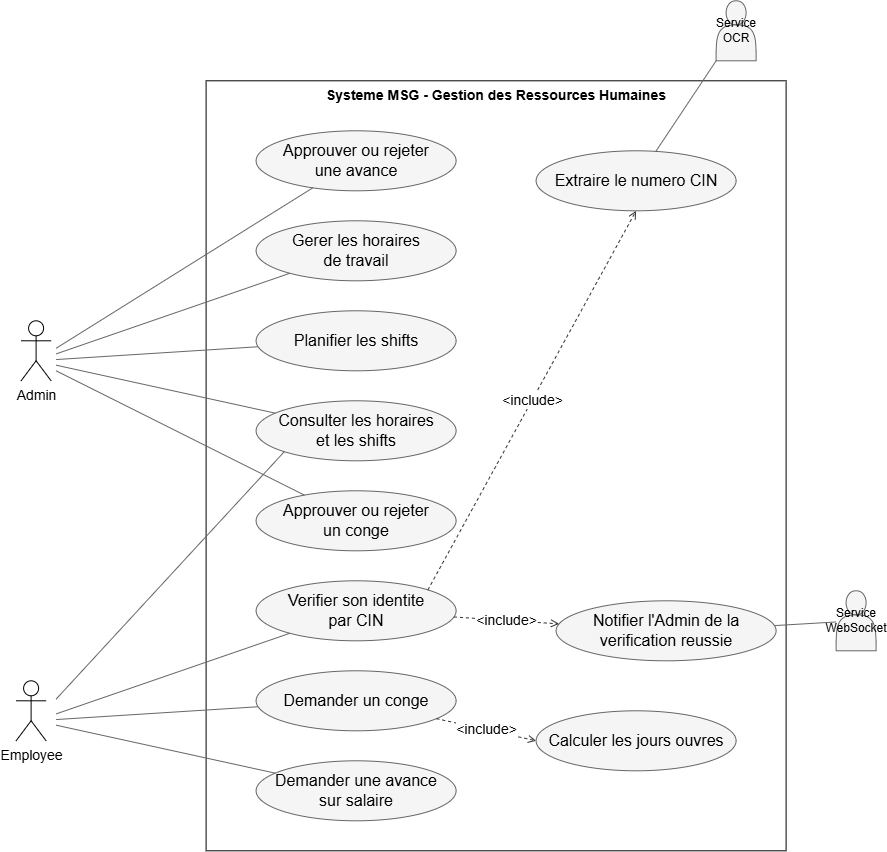

The diagram above was exported from draw.io. Its source (the exported page's mxGraphModel, read from the mxfile embedded in the PNG):
<mxGraphModel dx="1876" dy="1025" grid="1" gridSize="10" guides="1" tooltips="1" connect="1" arrows="1" fold="1" page="1" pageScale="1" pageWidth="850" pageHeight="1100" math="0" shadow="0">
  <root>
    <mxCell id="0" />
    <mxCell id="1" parent="0" />
    <mxCell id="1bmj2rl90wdd3khS-bXu-1" parent="1" style="rounded=0;whiteSpace=wrap;html=1;verticalAlign=top;align=center;fontStyle=1;fontSize=14;fillColor=none;" value="Systeme MSG - Gestion des Ressources Humaines" vertex="1">
      <mxGeometry height="770" width="580" x="270" y="130" as="geometry" />
    </mxCell>
    <mxCell id="1bmj2rl90wdd3khS-bXu-2" parent="1" style="shape=actor;whiteSpace=wrap;html=1;fillColor=#f5f5f5;strokeColor=#666666;" value="Service OCR" vertex="1">
      <mxGeometry height="60" width="40" x="780" y="50" as="geometry" />
    </mxCell>
    <mxCell id="1bmj2rl90wdd3khS-bXu-5" parent="1" style="shape=actor;whiteSpace=wrap;html=1;fillColor=#f5f5f5;strokeColor=#666666;" value="Service WebSocket" vertex="1">
      <mxGeometry height="60" width="40" x="900" y="640" as="geometry" />
    </mxCell>
    <mxCell id="1bmj2rl90wdd3khS-bXu-6" parent="1" style="ellipse;whiteSpace=wrap;html=1;fillColor=#f5f5f5;strokeColor=#666666;" value="&lt;font style=&quot;font-size: 16px;&quot;&gt;Approuver ou rejeter&lt;br&gt;une avance&lt;/font&gt;" vertex="1">
      <mxGeometry height="60" width="200" x="320" y="180" as="geometry" />
    </mxCell>
    <mxCell id="1bmj2rl90wdd3khS-bXu-7" parent="1" style="ellipse;whiteSpace=wrap;html=1;fillColor=#f5f5f5;strokeColor=#666666;" value="&lt;font style=&quot;font-size: 16px;&quot;&gt;Gerer les horaires&lt;br&gt;de travail&lt;/font&gt;" vertex="1">
      <mxGeometry height="60" width="200" x="320" y="270" as="geometry" />
    </mxCell>
    <mxCell id="1bmj2rl90wdd3khS-bXu-8" parent="1" style="ellipse;whiteSpace=wrap;html=1;fillColor=#f5f5f5;strokeColor=#666666;" value="&lt;font style=&quot;font-size: 16px;&quot;&gt;Planifier les shifts&lt;/font&gt;" vertex="1">
      <mxGeometry height="60" width="200" x="320" y="360" as="geometry" />
    </mxCell>
    <mxCell id="1bmj2rl90wdd3khS-bXu-9" parent="1" style="ellipse;whiteSpace=wrap;html=1;fillColor=#f5f5f5;strokeColor=#666666;" value="&lt;font style=&quot;font-size: 16px;&quot;&gt;Consulter les horaires&lt;br&gt;et les shifts&lt;/font&gt;" vertex="1">
      <mxGeometry height="60" width="200" x="320" y="450" as="geometry" />
    </mxCell>
    <mxCell id="1bmj2rl90wdd3khS-bXu-10" parent="1" style="ellipse;whiteSpace=wrap;html=1;fillColor=#f5f5f5;strokeColor=#666666;" value="&lt;font style=&quot;font-size: 16px;&quot;&gt;Approuver ou rejeter&lt;br&gt;un conge&lt;/font&gt;" vertex="1">
      <mxGeometry height="60" width="200" x="320" y="540" as="geometry" />
    </mxCell>
    <mxCell id="1bmj2rl90wdd3khS-bXu-11" parent="1" style="ellipse;whiteSpace=wrap;html=1;fillColor=#f5f5f5;strokeColor=#666666;" value="&lt;font style=&quot;font-size: 16px;&quot;&gt;Verifier son identite&lt;br&gt;par CIN&lt;/font&gt;" vertex="1">
      <mxGeometry height="60" width="200" x="320" y="630" as="geometry" />
    </mxCell>
    <mxCell id="1bmj2rl90wdd3khS-bXu-12" parent="1" style="ellipse;whiteSpace=wrap;html=1;fillColor=#f5f5f5;strokeColor=#666666;" value="&lt;font style=&quot;font-size: 16px;&quot;&gt;Demander un conge&lt;/font&gt;" vertex="1">
      <mxGeometry height="60" width="200" x="320" y="720" as="geometry" />
    </mxCell>
    <mxCell id="1bmj2rl90wdd3khS-bXu-13" parent="1" style="ellipse;whiteSpace=wrap;html=1;fillColor=#f5f5f5;strokeColor=#666666;" value="&lt;font style=&quot;font-size: 16px;&quot;&gt;Demander une avance&lt;br&gt;sur salaire&lt;/font&gt;" vertex="1">
      <mxGeometry height="60" width="200" x="320" y="810" as="geometry" />
    </mxCell>
    <mxCell id="1bmj2rl90wdd3khS-bXu-14" parent="1" style="ellipse;whiteSpace=wrap;html=1;fillColor=#f5f5f5;strokeColor=#666666;" value="&lt;font style=&quot;font-size: 16px;&quot;&gt;Extraire le numero CIN&lt;/font&gt;" vertex="1">
      <mxGeometry height="60" width="200" x="600" y="200" as="geometry" />
    </mxCell>
    <mxCell id="1bmj2rl90wdd3khS-bXu-15" parent="1" style="ellipse;whiteSpace=wrap;html=1;fillColor=#f5f5f5;strokeColor=#666666;" value="&lt;font style=&quot;font-size: 16px;&quot;&gt;Calculer les jours ouvres&lt;/font&gt;" vertex="1">
      <mxGeometry height="60" width="200" x="600" y="760" as="geometry" />
    </mxCell>
    <mxCell id="1bmj2rl90wdd3khS-bXu-16" parent="1" style="ellipse;whiteSpace=wrap;html=1;fillColor=#f5f5f5;strokeColor=#666666;" value="&lt;font style=&quot;font-size: 16px;&quot;&gt;Notifier l'Admin de la&lt;br&gt;verification reussie&lt;/font&gt;" vertex="1">
      <mxGeometry height="60" width="220" x="620" y="650" as="geometry" />
    </mxCell>
    <mxCell id="1bmj2rl90wdd3khS-bXu-17" edge="1" parent="1" style="edgeStyle=none;html=1;endArrow=none;strokeColor=#666666;" target="1bmj2rl90wdd3khS-bXu-6">
      <mxGeometry relative="1" as="geometry">
        <mxPoint x="120.00000000000023" y="397.5" as="sourcePoint" />
      </mxGeometry>
    </mxCell>
    <mxCell id="1bmj2rl90wdd3khS-bXu-18" edge="1" parent="1" style="edgeStyle=none;html=1;endArrow=none;strokeColor=#666666;" target="1bmj2rl90wdd3khS-bXu-7">
      <mxGeometry relative="1" as="geometry">
        <mxPoint x="120.00000000000023" y="403.11021852084195" as="sourcePoint" />
      </mxGeometry>
    </mxCell>
    <mxCell id="1bmj2rl90wdd3khS-bXu-19" edge="1" parent="1" style="edgeStyle=none;html=1;endArrow=none;strokeColor=#666666;" target="1bmj2rl90wdd3khS-bXu-8">
      <mxGeometry relative="1" as="geometry">
        <mxPoint x="120.00000000000023" y="408.75" as="sourcePoint" />
      </mxGeometry>
    </mxCell>
    <mxCell id="1bmj2rl90wdd3khS-bXu-20" edge="1" parent="1" style="edgeStyle=none;html=1;endArrow=none;strokeColor=#666666;" target="1bmj2rl90wdd3khS-bXu-9">
      <mxGeometry relative="1" as="geometry">
        <mxPoint x="120.00000000000023" y="414.3943089579918" as="sourcePoint" />
      </mxGeometry>
    </mxCell>
    <mxCell id="1bmj2rl90wdd3khS-bXu-21" edge="1" parent="1" style="edgeStyle=none;html=1;endArrow=none;strokeColor=#666666;" target="1bmj2rl90wdd3khS-bXu-10">
      <mxGeometry relative="1" as="geometry">
        <mxPoint x="120.00000000000023" y="420" as="sourcePoint" />
      </mxGeometry>
    </mxCell>
    <mxCell id="1bmj2rl90wdd3khS-bXu-22" edge="1" parent="1" style="edgeStyle=none;html=1;endArrow=none;strokeColor=#666666;entryX=0;entryY=1;entryDx=0;entryDy=0;" target="1bmj2rl90wdd3khS-bXu-9">
      <mxGeometry relative="1" as="geometry">
        <mxPoint x="120.00000000000023" y="748.315485469823" as="sourcePoint" />
      </mxGeometry>
    </mxCell>
    <mxCell id="1bmj2rl90wdd3khS-bXu-23" edge="1" parent="1" style="edgeStyle=none;html=1;endArrow=none;strokeColor=#666666;" target="1bmj2rl90wdd3khS-bXu-11">
      <mxGeometry relative="1" as="geometry">
        <mxPoint x="120.00000000000023" y="763.110218520842" as="sourcePoint" />
      </mxGeometry>
    </mxCell>
    <mxCell id="1bmj2rl90wdd3khS-bXu-24" edge="1" parent="1" style="edgeStyle=none;html=1;endArrow=none;strokeColor=#666666;" target="1bmj2rl90wdd3khS-bXu-12">
      <mxGeometry relative="1" as="geometry">
        <mxPoint x="120.00000000000023" y="768.75" as="sourcePoint" />
      </mxGeometry>
    </mxCell>
    <mxCell id="1bmj2rl90wdd3khS-bXu-25" edge="1" parent="1" style="edgeStyle=none;html=1;endArrow=none;strokeColor=#666666;" target="1bmj2rl90wdd3khS-bXu-13">
      <mxGeometry relative="1" as="geometry">
        <mxPoint x="120.00000000000023" y="774.3943089579918" as="sourcePoint" />
      </mxGeometry>
    </mxCell>
    <mxCell id="1bmj2rl90wdd3khS-bXu-26" edge="1" parent="1" source="1bmj2rl90wdd3khS-bXu-2" style="edgeStyle=none;html=1;endArrow=none;strokeColor=#666666;" target="1bmj2rl90wdd3khS-bXu-14">
      <mxGeometry relative="1" as="geometry" />
    </mxCell>
    <mxCell id="1bmj2rl90wdd3khS-bXu-27" edge="1" parent="1" source="1bmj2rl90wdd3khS-bXu-5" style="edgeStyle=none;html=1;endArrow=none;strokeColor=#666666;" target="1bmj2rl90wdd3khS-bXu-16">
      <mxGeometry relative="1" as="geometry" />
    </mxCell>
    <mxCell id="1bmj2rl90wdd3khS-bXu-28" edge="1" parent="1" source="1bmj2rl90wdd3khS-bXu-11" style="edgeStyle=none;html=1;dashed=1;endArrow=open;endFill=0;strokeColor=#333333;fontSize=10;entryX=0.5;entryY=1;entryDx=0;entryDy=0;exitX=1;exitY=0;exitDx=0;exitDy=0;" target="1bmj2rl90wdd3khS-bXu-14" value="&lt;font style=&quot;font-size: 14px;&quot;&gt;&amp;lt;include&amp;gt;&lt;/font&gt;">
      <mxGeometry relative="1" as="geometry" />
    </mxCell>
    <mxCell id="1bmj2rl90wdd3khS-bXu-29" edge="1" parent="1" source="1bmj2rl90wdd3khS-bXu-11" style="edgeStyle=none;html=1;dashed=1;endArrow=open;endFill=0;strokeColor=#333333;fontSize=10;" target="1bmj2rl90wdd3khS-bXu-16" value="&lt;font style=&quot;font-size: 14px;&quot;&gt;&amp;lt;include&amp;gt;&lt;/font&gt;">
      <mxGeometry relative="1" as="geometry" />
    </mxCell>
    <mxCell id="1bmj2rl90wdd3khS-bXu-30" edge="1" parent="1" source="1bmj2rl90wdd3khS-bXu-12" style="edgeStyle=none;html=1;dashed=1;endArrow=open;endFill=0;strokeColor=#333333;fontSize=10;entryX=0;entryY=0.5;entryDx=0;entryDy=0;" target="1bmj2rl90wdd3khS-bXu-15" value="&lt;font style=&quot;font-size: 14px;&quot;&gt;&amp;lt;include&amp;gt;&lt;/font&gt;">
      <mxGeometry relative="1" as="geometry" />
    </mxCell>
    <mxCell id="3muvjCpFvY8VchmztMJD-1" parent="1" style="shape=umlActor;verticalLabelPosition=bottom;verticalAlign=top;html=1;outlineConnect=0;" value="&lt;font style=&quot;font-size: 14px;&quot;&gt;Admin&lt;/font&gt;" vertex="1">
      <mxGeometry height="60" width="30" x="85" y="370" as="geometry" />
    </mxCell>
    <mxCell id="3muvjCpFvY8VchmztMJD-3" parent="1" style="shape=umlActor;verticalLabelPosition=bottom;verticalAlign=top;html=1;outlineConnect=0;" value="&lt;font style=&quot;font-size: 14px;&quot;&gt;Employee&lt;/font&gt;" vertex="1">
      <mxGeometry height="60" width="30" x="80" y="730" as="geometry" />
    </mxCell>
  </root>
</mxGraphModel>